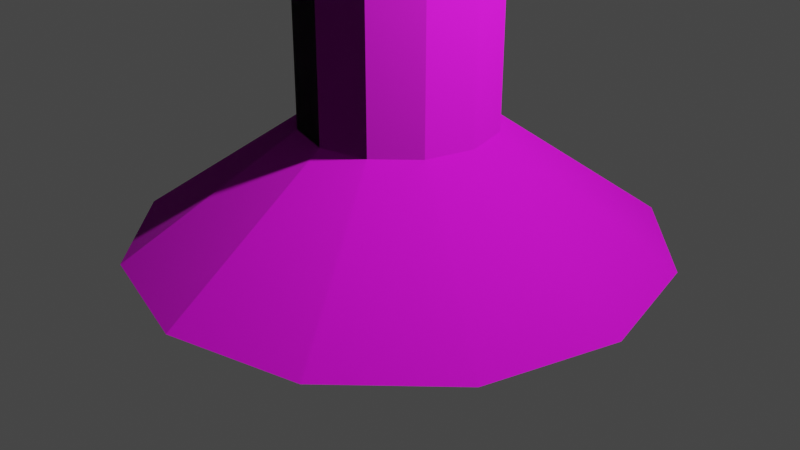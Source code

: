 # Source: tree.blend  (saved by Blender 2.82.7; exported with 4.5.12 LTS)
import bpy
from mathutils import Matrix  # noqa: F401  (used for matrix-valued properties, if any)

bpy.ops.wm.read_factory_settings(use_empty=True)
scene = bpy.context.scene
scene.name = 'Scene'

# ---- collections
col_collection = bpy.data.collections.new('Collection'); scene.collection.children.link(col_collection)

# ---- images (referenced by path relative to the original .blend; pixels are not part of the script)
import os
ASSET_DIR = os.environ.get("B2B_ASSET_DIR", "")  # directory of the original .blend (textures are referenced by path, not embedded)
HERE = os.path.dirname(os.path.abspath(__file__))  # packed textures are extracted next to this script under _unpacked/

def load_image(name, relpath, width, height, colorspace="sRGB"):
    """Load a texture the original file referenced (path relative to the .blend, or extracted next to this script)."""
    p = next((c for c in (os.path.join(HERE, relpath), os.path.join(ASSET_DIR, relpath)) if relpath and os.path.exists(c)), "")
    if p:
        img = bpy.data.images.load(p, check_existing=True)
        img.name = name
    else:  # same state as the original file: an image datablock whose file is absent (Cycles renders it pink)
        img = bpy.data.images.new(name, width, height)
        img.source = "FILE"
        img.filepath = "//" + (relpath or name)
    img.colorspace_settings.name = colorspace
    return img
img_fragmentalbarklongd_s_jpg = load_image('FragmentalBarkLongD_S.jpg', 'FragmentalBarkLongD_S.jpg', 1024, 1024, 'sRGB')
img_fragmentalbarklongd_n_jpg = load_image('FragmentalBarkLongD_N.jpg', 'FragmentalBarkLongD_N.jpg', 1024, 1024, 'sRGB')

# ---- materials (node trees are filled in below, after node groups)
mat_material_001 = bpy.data.materials.new('Material.001')
mat_material_001.use_transparent_shadow = False

# ---- material node trees
mat_material_001.use_nodes = True; mat_material_001.node_tree.nodes.clear()
_N = mat_material_001.node_tree.nodes; _L = mat_material_001.node_tree.links
n0 = _N.new('ShaderNodeOutputMaterial'); n0.name = 'Material Output'; n0.location = (300, 300)
n1 = _N.new('ShaderNodeBsdfPrincipled'); n1.name = 'Principled BSDF'; n1.location = (10, 300)
n1.distribution = 'GGX'
n1.subsurface_method = 'BURLEY'
n1.inputs[2].default_value = 1.0
n1.inputs[3].default_value = 1.45
n1.inputs[27].default_value = (0.0, 0.0, 0.0, 1.0)
n1.inputs[28].default_value = 1.0
n2 = _N.new('ShaderNodeTexImage'); n2.name = 'Image Texture'; n2.location = (-413, 261)
n2.image = img_fragmentalbarklongd_s_jpg
n3 = _N.new('ShaderNodeTexImage'); n3.name = 'Image Texture.001'; n3.location = (-440, -30)
n3.image = img_fragmentalbarklongd_n_jpg
_L.new(n1.outputs[0], n0.inputs[0])
_L.new(n2.outputs[0], n1.inputs[0])
_L.new(n3.outputs[0], n1.inputs[5])
n0.is_active_output = True

# ---- world
world_world = bpy.data.worlds.new('World'); scene.world = world_world
world_world.use_nodes = True; world_world.node_tree.nodes.clear()
_N = world_world.node_tree.nodes; _L = world_world.node_tree.links
n0 = _N.new('ShaderNodeOutputWorld'); n0.name = 'World Output'; n0.location = (300, 300)
n1 = _N.new('ShaderNodeBackground'); n1.name = 'Background'; n1.location = (10, 300)
n1.inputs[0].default_value = (0.05088, 0.05088, 0.05088, 1.0)
_L.new(n1.outputs[0], n0.inputs[0])
n0.is_active_output = True
world_world.color = (0.05088, 0.05088, 0.05088)
world_world.use_sun_shadow = False
world_world.sun_shadow_jitter_overblur = 0.0

# ---- cameras
cam_camera = bpy.data.cameras.new('Camera')
cam_camera.clip_end = 100.0
cam_camera.ortho_scale = 7.314

# ---- lights
light_light = bpy.data.lights.new('Light', 'POINT')
light_light.transmission_factor = 0.0
light_light.energy = 1000.0
light_light.shadow_soft_size = 0.1
light_light.shadow_maximum_resolution = 0.006
light_light.use_absolute_resolution = True

# ---- meshes
me_cylinder = bpy.data.meshes.new('Cylinder')
me_cylinder.from_pydata([(1.766e-08, 2.778, -1.0), (0.0, 1.0, 1.432), (1.389, 2.405, -1.0), (0.5, 0.866, 1.432), (2.405, 1.389, -1.0), (0.866, 0.5, 1.432), (2.778, 1.258e-07, -1.0), (1.0, -4.371e-08, 1.432), (2.405, -1.389, -1.0), (0.866, -0.5, 1.432), (1.389, -2.405, -1.0), (0.5, -0.866, 1.432), (4.371e-07, -2.778, -1.0), (1.51e-07, -1.0, 1.432), (-1.389, -2.405, -1.0), (-0.5, -0.866, 1.432), (-2.405, -1.389, -1.0), (-0.866, -0.5, 1.432), (-2.778, -1.044e-06, -1.0), (-1.0, -4.649e-07, 1.432), (-2.405, 1.389, -1.0), (-0.866, 0.5, 1.432), (-1.389, 2.405, -1.0), (-0.5, 0.866, 1.432), (0.0, 1.0, -0.8227), (0.5, 0.866, -0.8227), (0.866, 0.5, -0.8227), (1.0, -4.371e-08, -0.8227), (0.866, -0.5, -0.8227), (0.5, -0.866, -0.8227), (1.51e-07, -1.0, -0.8227), (-0.5, -0.866, -0.8227), (-0.866, -0.5, -0.8227), (-1.0, -4.649e-07, -0.8227), (-0.866, 0.5, -0.8227), (-0.5, 0.866, -0.8227), (0.0, 1.0, 0.3047), (0.5, 0.866, 0.3047), (0.866, 0.5, 0.3047), (1.0, -4.371e-08, 0.3047), (0.866, -0.5, 0.3047), (0.5, -0.866, 0.3047), (1.51e-07, -1.0, 0.3047), (-0.5, -0.866, 0.3047), (-0.866, -0.5, 0.3047), (-1.0, -4.649e-07, 0.3047), (0.0, 1.0, 0.3897), (0.5, 0.866, 0.3897), (0.866, 0.5, 0.3897), (1.0, -4.371e-08, 0.3897), (0.866, -0.5, 0.3897), (0.5, -0.866, 0.3897), (1.51e-07, -1.0, 0.3897), (-0.5, -0.866, 0.3897), (-0.866, -0.5, 0.3897), (-1.0, -4.649e-07, 0.3897), (-0.866, 0.5, 0.3897), (-0.866, 0.5, 0.3047), (-0.5, 0.866, 0.3897), (-0.5, 0.866, 0.3047)], [], [(46, 1, 3, 47), (47, 3, 5, 48), (49, 7, 9, 50), (50, 9, 11, 51), (51, 11, 13, 52), (52, 13, 15, 53), (53, 15, 17, 54), (54, 17, 19, 55), (55, 19, 21, 56), (3, 1, 23, 21, 19, 17, 15, 13, 11, 9, 7, 5), (56, 21, 23, 58), (58, 23, 1, 46), (0, 2, 4, 6, 8, 10, 12, 14, 16, 18, 20, 22), (22, 35, 24, 0), (20, 34, 35, 22), (18, 33, 34, 20), (16, 32, 33, 18), (14, 31, 32, 16), (12, 30, 31, 14), (10, 29, 30, 12), (8, 28, 29, 10), (6, 27, 28, 8), (4, 26, 27, 6), (2, 25, 26, 4), (0, 24, 25, 2), (35, 59, 36, 24), (34, 57, 59, 35), (33, 45, 57, 34), (32, 44, 45, 33), (31, 43, 44, 32), (30, 42, 43, 31), (29, 41, 42, 30), (28, 40, 41, 29), (27, 39, 40, 28), (25, 37, 38, 26), (24, 36, 37, 25), (36, 59, 58, 46), (59, 57, 56, 58), (57, 45, 55, 56), (45, 44, 54, 55), (44, 43, 53, 54), (43, 42, 52, 53), (42, 41, 51, 52), (38, 37, 47, 48), (41, 40, 50, 51), (37, 36, 46, 47), (40, 39, 49, 50), (48, 5, 7, 49, 39, 27, 26, 38)])
_uv = me_cylinder.uv_layers.new(name='UVMap')
_uv.uv.foreach_set('vector', [2.321, 0.5356, 2.331, 1.0, 2.027, 1.0, 2.017, 0.5356, 2.017, 0.5356, 2.027, 1.0, 1.723, 1.0, 1.714, 0.5356, 1.41, 0.5356, 1.42, 1.0, 1.116, 1.0, 1.106, 0.5356, 1.106, 0.5356, 1.116, 1.0, 0.8117, 1.0, 0.8018, 0.5356, 0.8018, 0.5356, 0.8117, 1.0, 0.5078, 1.0, 0.4979, 0.5356, 0.4979, 0.5356, 0.5078, 1.0, 0.2038, 1.0, 0.194, 0.5356, 0.194, 0.5356, 0.2038, 1.0, -0.1001, 1.0, -0.11, 0.5356, -0.11, 0.5356, -0.1001, 1.0, -0.404, 1.0, -0.4139, 0.5356, -0.4139, 0.5356, -0.404, 1.0, -0.7079, 1.0, -0.7178, 0.5356, 0.37, 0.4578, 0.25, 0.49, 0.13, 0.4578, 0.04215, 0.37, 0.01, 0.25, 0.04215, 0.13, 0.13, 0.04215, 0.25, 0.01, 0.37, 0.04215, 0.4578, 0.13, 0.49, 0.25, 0.4578, 0.37, -0.7178, 0.5356, -0.7079, 1.0, -1.012, 1.0, -1.022, 0.5356, -1.022, 0.5356, -1.012, 1.0, -1.316, 1.0, -1.326, 0.5356, 0.75, 0.49, 0.87, 0.4578, 0.9578, 0.37, 0.99, 0.25, 0.9578, 0.13, 0.87, 0.04215, 0.75, 0.01, 0.63, 0.04215, 0.5422, 0.13, 0.51, 0.25, 0.5422, 0.37, 0.63, 0.4578, 0.08333, 0.5, 0.08333, 0.6126, 7.451e-08, 0.6126, 7.451e-08, 0.5, 0.1667, 0.5, 0.1667, 0.6126, 0.08333, 0.6126, 0.08333, 0.5, 0.25, 0.5, 0.25, 0.6126, 0.1667, 0.6126, 0.1667, 0.5, 0.3333, 0.5, 0.3333, 0.6126, 0.25, 0.6126, 0.25, 0.5, 0.4167, 0.5, 0.4167, 0.6126, 0.3333, 0.6126, 0.3333, 0.5, 0.5, 0.5, 0.5, 0.6126, 0.4167, 0.6126, 0.4167, 0.5, 0.5833, 0.5, 0.5833, 0.6126, 0.5, 0.6126, 0.5, 0.5, 0.6667, 0.5, 0.6667, 0.6126, 0.5833, 0.6126, 0.5833, 0.5, 0.75, 0.5, 0.75, 0.6126, 0.6667, 0.6126, 0.6667, 0.5, 0.8333, 0.5, 0.8333, 0.6126, 0.75, 0.6126, 0.75, 0.5, 0.9167, 0.5, 0.9167, 0.6126, 0.8333, 0.6126, 0.8333, 0.5, 1.0, 0.5, 1.0, 0.6126, 0.9167, 0.6126, 0.9167, 0.5, -1.033, -0.004575, -1.023, 0.4977, -1.326, 0.4977, -1.337, -0.004575, -0.7293, -0.004575, -0.7186, 0.4977, -1.023, 0.4977, -1.033, -0.004575, -0.4254, -0.004575, -0.4147, 0.4977, -0.7186, 0.4977, -0.7293, -0.004575, -0.1215, -0.004575, -0.1108, 0.4977, -0.4147, 0.4977, -0.4254, -0.004575, 0.1825, -0.004575, 0.1931, 0.4977, -0.1108, 0.4977, -0.1215, -0.004575, 0.4864, -0.004575, 0.4971, 0.4977, 0.1931, 0.4977, 0.1825, -0.004575, 0.7903, -0.004575, 0.801, 0.4977, 0.4971, 0.4977, 0.4864, -0.004575, 1.094, -0.004575, 1.105, 0.4977, 0.801, 0.4977, 0.7903, -0.004575, 1.398, -0.004575, 1.409, 0.4977, 1.105, 0.4977, 1.094, -0.004575, 2.006, -0.004575, 2.017, 0.4977, 1.713, 0.4977, 1.702, -0.004575, 2.31, -0.004575, 2.321, 0.4977, 2.017, 0.4977, 2.006, -0.004575, 2.321, 0.4977, -1.023, 0.4977, -1.022, 0.5356, 2.321, 0.5356, -1.023, 0.4977, -0.7186, 0.4977, -0.7178, 0.5356, -1.022, 0.5356, -0.7186, 0.4977, -0.4147, 0.4977, -0.4139, 0.5356, -0.7178, 0.5356, -0.4147, 0.4977, -0.1108, 0.4977, -0.11, 0.5356, -0.4139, 0.5356, -0.1108, 0.4977, 0.1931, 0.4977, 0.194, 0.5356, -0.11, 0.5356, 0.1931, 0.4977, 0.4971, 0.4977, 0.4979, 0.5356, 0.194, 0.5356, 0.4971, 0.4977, 0.801, 0.4977, 0.8018, 0.5356, 0.4979, 0.5356, 1.713, 0.4977, 2.017, 0.4977, 2.017, 0.5356, 1.714, 0.5356, 0.801, 0.4977, 1.105, 0.4977, 1.106, 0.5356, 0.8018, 0.5356, 2.017, 0.4977, 2.321, 0.4977, 2.321, 0.5356, 2.017, 0.5356, 1.105, 0.4977, 1.409, 0.4977, 1.41, 0.5356, 1.106, 0.5356, 1.714, 0.5356, 1.723, 1.0, 1.42, 1.0, 1.41, 0.5356, 1.409, 0.4977, 1.398, -0.004575, 1.702, -0.004575, 1.713, 0.4977])
me_cylinder.materials.append(mat_material_001)
me_cylinder.use_remesh_fix_poles = True
me_cylinder.use_remesh_preserve_attributes = False
me_cylinder.use_mirror_vertex_groups = False
me_cylinder.update()

# ---- objects
ob_light = bpy.data.objects.new('Light', light_light)
ob_camera = bpy.data.objects.new('Camera', cam_camera)
ob_cylinder = bpy.data.objects.new('Cylinder', me_cylinder)

# ---- transforms, parenting, visibility, modifiers, constraints
ob_light.location = (4.076, 1.005, 5.904)
ob_light.rotation_euler = (0.6503, 0.05522, 1.866)
ob_light.lock_rotations_4d = False
ob_light.empty_display_type = 'ARROWS'
ob_light.color = (0.0, 0.0, 0.0, 0.0)
ob_light.lineart.crease_threshold = 0.0
ob_camera.location = (7.359, -6.926, 4.958)
ob_camera.rotation_euler = (1.109, 0.0, 0.8149)
ob_camera.lock_rotations_4d = False
ob_camera.empty_display_type = 'ARROWS'
ob_camera.color = (0.0, 0.0, 0.0, 0.0)
ob_camera.display_type = 'WIRE'
ob_camera.lineart.crease_threshold = 0.0
ob_cylinder.location = (0.0, 0.0, 6.819)
ob_cylinder.scale = (1.0, 1.0, 7.0)
ob_cylinder.lineart.crease_threshold = 0.0

# ---- collection membership
col_collection.objects.link(ob_light)
col_collection.objects.link(ob_camera)
col_collection.objects.link(ob_cylinder)

# ---- scene / render settings (as saved in the file)
scene.camera = ob_camera
scene.frame_start = 1; scene.frame_end = 250; scene.frame_set(1)
scene.render.engine = 'BLENDER_EEVEE_NEXT'
scene.cycles.use_denoising = False
scene.cycles.samples = 128
scene.cycles.sampling_pattern = 'TABULATED_SOBOL'
scene.cycles.use_adaptive_sampling = False
scene.cycles.use_light_tree = False
scene.view_settings.view_transform = 'Filmic'
bpy.context.view_layer.update()
